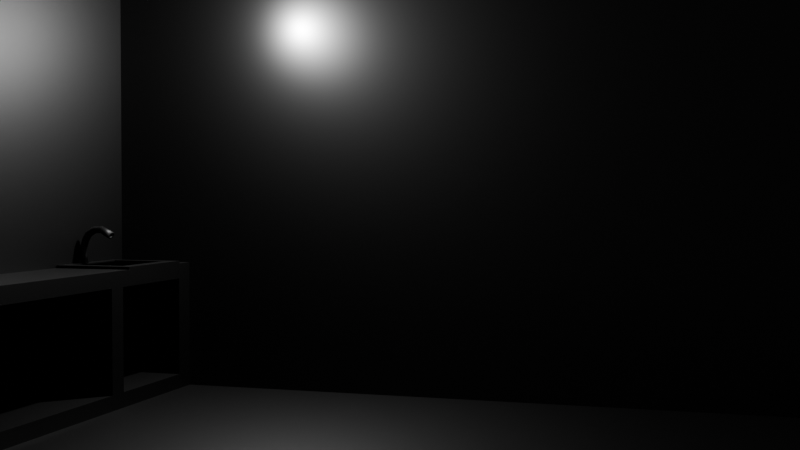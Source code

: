 # Source: ROOM.blend  (saved by Blender 4.1.24; exported with 4.5.12 LTS)
import bpy
from mathutils import Matrix  # noqa: F401  (used for matrix-valued properties, if any)

bpy.ops.wm.read_factory_settings(use_empty=True)
scene = bpy.context.scene
scene.name = 'Scene'

# ---- collections
col_collection = bpy.data.collections.new('Collection'); scene.collection.children.link(col_collection)

# ---- materials (node trees are filled in below, after node groups)
mat_green = bpy.data.materials.new('green')
mat_green.use_transparent_shadow = False
mat_metals = bpy.data.materials.new('metals')
mat_metals.use_transparent_shadow = False
mat_floor = bpy.data.materials.new('floor')
mat_floor.use_transparent_shadow = False
mat_nometal = bpy.data.materials.new('nometal')
mat_nometal.use_transparent_shadow = False
mat_lineart = bpy.data.materials.new('lineart')
mat_lineart.use_backface_culling = True
mat_lineart.use_transparent_shadow = False

# ---- material node trees
mat_green.use_nodes = True; mat_green.node_tree.nodes.clear()
_N = mat_green.node_tree.nodes; _L = mat_green.node_tree.links
n0 = _N.new('ShaderNodeBsdfPrincipled'); n0.name = 'Principled BSDF'; n0.location = (-530, 126)
n0.inputs[0].default_value = (0.4979, 1.0, 0.477, 1.0)
n1 = _N.new('ShaderNodeOutputMaterial'); n1.name = 'Material Output'; n1.location = (770, 242)
n1.width = 146
n1.target = 'EEVEE'
n2 = _N.new('ShaderNodeShaderToRGB'); n2.name = 'Shader to RGB'; n2.location = (-174, 163)
n3 = _N.new('ShaderNodeSeparateColor'); n3.name = 'Separate Color'; n3.location = (18, 204)
n4 = _N.new('ShaderNodeCombineColor'); n4.name = 'Combine Color'; n4.location = (578, 232)
n5 = _N.new('ShaderNodeValToRGB'); n5.name = 'Color Ramp'; n5.location = (281, 119)
n5.color_ramp.interpolation = 'CONSTANT'
while len(n5.color_ramp.elements) > 1: n5.color_ramp.elements.remove(n5.color_ramp.elements[-1])
n5.color_ramp.elements[0].position = 0.03636; n5.color_ramp.elements[0].color = (0.1177, 0.1177, 0.1177, 1.0)
_e = n5.color_ramp.elements.new(0.1636); _e.color = (0.3476, 0.3476, 0.3476, 1.0)
_e = n5.color_ramp.elements.new(0.5591); _e.color = (0.6085, 0.6085, 0.6085, 1.0)
_e = n5.color_ramp.elements.new(0.9045); _e.color = (1.0, 1.0, 1.0, 1.0)
_L.new(n0.outputs[0], n2.inputs[0])
_L.new(n2.outputs[0], n3.inputs[0])
_L.new(n3.outputs[0], n4.inputs[0])
_L.new(n4.outputs[0], n1.inputs[0])
_L.new(n3.outputs[1], n4.inputs[1])
_L.new(n3.outputs[2], n5.inputs[0])
_L.new(n5.outputs[0], n4.inputs[2])
n1.is_active_output = True
mat_metals.use_nodes = True; mat_metals.node_tree.nodes.clear()
_N = mat_metals.node_tree.nodes; _L = mat_metals.node_tree.links
n0 = _N.new('ShaderNodeBsdfPrincipled'); n0.name = 'Principled BSDF'; n0.location = (-530, 126)
n0.inputs[0].default_value = (0.2059, 0.2059, 0.2059, 1.0)
n1 = _N.new('ShaderNodeOutputMaterial'); n1.name = 'Material Output'; n1.location = (770, 242)
n1.width = 146
n1.target = 'EEVEE'
n2 = _N.new('ShaderNodeShaderToRGB'); n2.name = 'Shader to RGB'; n2.location = (-174, 163)
n3 = _N.new('ShaderNodeSeparateColor'); n3.name = 'Separate Color'; n3.location = (18, 204)
n4 = _N.new('ShaderNodeCombineColor'); n4.name = 'Combine Color'; n4.location = (578, 232)
n5 = _N.new('ShaderNodeValToRGB'); n5.name = 'Color Ramp'; n5.location = (281, 119)
n5.color_ramp.interpolation = 'CONSTANT'
while len(n5.color_ramp.elements) > 1: n5.color_ramp.elements.remove(n5.color_ramp.elements[-1])
n5.color_ramp.elements[0].position = 0.03636; n5.color_ramp.elements[0].color = (0.1177, 0.1177, 0.1177, 1.0)
_e = n5.color_ramp.elements.new(0.1636); _e.color = (0.3476, 0.3476, 0.3476, 1.0)
_e = n5.color_ramp.elements.new(0.5591); _e.color = (0.6085, 0.6085, 0.6085, 1.0)
_e = n5.color_ramp.elements.new(0.9045); _e.color = (1.0, 1.0, 1.0, 1.0)
_L.new(n0.outputs[0], n2.inputs[0])
_L.new(n2.outputs[0], n3.inputs[0])
_L.new(n3.outputs[0], n4.inputs[0])
_L.new(n4.outputs[0], n1.inputs[0])
_L.new(n3.outputs[1], n4.inputs[1])
_L.new(n3.outputs[2], n5.inputs[0])
_L.new(n5.outputs[0], n4.inputs[2])
n1.is_active_output = True
mat_floor.use_nodes = True; mat_floor.node_tree.nodes.clear()
_N = mat_floor.node_tree.nodes; _L = mat_floor.node_tree.links
n0 = _N.new('ShaderNodeBsdfPrincipled'); n0.name = 'Principled BSDF'; n0.location = (-530, 126)
n0.inputs[0].default_value = (1.0, 1.0, 1.0, 1.0)
n1 = _N.new('ShaderNodeOutputMaterial'); n1.name = 'Material Output'; n1.location = (770, 242)
n1.width = 146
n1.target = 'EEVEE'
n2 = _N.new('ShaderNodeShaderToRGB'); n2.name = 'Shader to RGB'; n2.location = (-174, 163)
n3 = _N.new('ShaderNodeSeparateColor'); n3.name = 'Separate Color'; n3.location = (18, 204)
n4 = _N.new('ShaderNodeCombineColor'); n4.name = 'Combine Color'; n4.location = (578, 232)
n5 = _N.new('ShaderNodeValToRGB'); n5.name = 'Color Ramp'; n5.location = (281, 119)
n5.color_ramp.interpolation = 'CONSTANT'
while len(n5.color_ramp.elements) > 1: n5.color_ramp.elements.remove(n5.color_ramp.elements[-1])
n5.color_ramp.elements[0].position = 0.03636; n5.color_ramp.elements[0].color = (0.1177, 0.1177, 0.1177, 1.0)
_e = n5.color_ramp.elements.new(0.1636); _e.color = (0.3476, 0.3476, 0.3476, 1.0)
_e = n5.color_ramp.elements.new(0.5591); _e.color = (0.6085, 0.6085, 0.6085, 1.0)
_e = n5.color_ramp.elements.new(0.9045); _e.color = (1.0, 1.0, 1.0, 1.0)
_L.new(n0.outputs[0], n2.inputs[0])
_L.new(n2.outputs[0], n3.inputs[0])
_L.new(n3.outputs[0], n4.inputs[0])
_L.new(n4.outputs[0], n1.inputs[0])
_L.new(n3.outputs[1], n4.inputs[1])
_L.new(n3.outputs[2], n5.inputs[0])
_L.new(n5.outputs[0], n4.inputs[2])
n1.is_active_output = True
mat_nometal.use_nodes = True; mat_nometal.node_tree.nodes.clear()
_N = mat_nometal.node_tree.nodes; _L = mat_nometal.node_tree.links
n0 = _N.new('ShaderNodeBsdfPrincipled'); n0.name = 'Principled BSDF'; n0.location = (-530, 126)
n0.inputs[0].default_value = (0.2059, 0.2059, 0.2059, 1.0)
n1 = _N.new('ShaderNodeOutputMaterial'); n1.name = 'Material Output'; n1.location = (770, 242)
n1.width = 146
n1.target = 'EEVEE'
n2 = _N.new('ShaderNodeShaderToRGB'); n2.name = 'Shader to RGB'; n2.location = (-174, 163)
n3 = _N.new('ShaderNodeSeparateColor'); n3.name = 'Separate Color'; n3.location = (18, 204)
n4 = _N.new('ShaderNodeCombineColor'); n4.name = 'Combine Color'; n4.location = (578, 232)
n5 = _N.new('ShaderNodeValToRGB'); n5.name = 'Color Ramp'; n5.location = (281, 119)
n5.color_ramp.interpolation = 'CONSTANT'
while len(n5.color_ramp.elements) > 1: n5.color_ramp.elements.remove(n5.color_ramp.elements[-1])
n5.color_ramp.elements[0].position = 0.03636; n5.color_ramp.elements[0].color = (0.1177, 0.1177, 0.1177, 1.0)
_e = n5.color_ramp.elements.new(0.1636); _e.color = (0.3476, 0.3476, 0.3476, 1.0)
_e = n5.color_ramp.elements.new(0.5591); _e.color = (0.6085, 0.6085, 0.6085, 1.0)
_e = n5.color_ramp.elements.new(0.9045); _e.color = (1.0, 1.0, 1.0, 1.0)
_L.new(n0.outputs[0], n2.inputs[0])
_L.new(n2.outputs[0], n3.inputs[0])
_L.new(n3.outputs[0], n4.inputs[0])
_L.new(n4.outputs[0], n1.inputs[0])
_L.new(n3.outputs[1], n4.inputs[1])
_L.new(n3.outputs[2], n5.inputs[0])
_L.new(n5.outputs[0], n4.inputs[2])
n1.is_active_output = True
mat_lineart.use_nodes = True; mat_lineart.node_tree.nodes.clear()
_N = mat_lineart.node_tree.nodes; _L = mat_lineart.node_tree.links
n0 = _N.new('ShaderNodeBsdfPrincipled'); n0.name = 'Principled BSDF'; n0.location = (10, 300)
n0.inputs[0].default_value = (0.0, 0.0, 0.0, 1.0)
n1 = _N.new('ShaderNodeOutputMaterial'); n1.name = 'Material Output'; n1.location = (300, 300)
_L.new(n0.outputs[0], n1.inputs[0])
n1.is_active_output = True

# ---- world
world_world = bpy.data.worlds.new('World'); scene.world = world_world
world_world.use_nodes = True; world_world.node_tree.nodes.clear()
_N = world_world.node_tree.nodes; _L = world_world.node_tree.links
n0 = _N.new('ShaderNodeOutputWorld'); n0.name = 'World Output'; n0.location = (300, 300)
n1 = _N.new('ShaderNodeBackground'); n1.name = 'Background'; n1.location = (10, 300)
n1.inputs[0].default_value = (0.05088, 0.05088, 0.05088, 1.0)
_L.new(n1.outputs[0], n0.inputs[0])
n0.is_active_output = True
world_world.color = (0.05088, 0.05088, 0.05088)
world_world.use_sun_shadow = False
world_world.sun_shadow_jitter_overblur = 0.0

# ---- cameras
cam_camera = bpy.data.cameras.new('Camera')
cam_camera.clip_end = 100.0
cam_camera.ortho_scale = 7.314

# ---- lights
light_light = bpy.data.lights.new('Light', 'POINT')
light_light.transmission_factor = 0.0
light_light.energy = 1000.0
light_light.shadow_soft_size = 0.1
light_light.shadow_maximum_resolution = 0.006
light_light.use_absolute_resolution = True

# ---- meshes
me_cube = bpy.data.meshes.new('Cube')
me_cube.from_pydata([(4.358, 4.175, 4.358), (-4.346, 2.903, -2.534), (4.358, -7.521, 4.358), (4.358, -7.521, -4.344), (-4.346, 4.175, 4.358), (-4.346, 4.175, -2.285), (-4.346, -7.521, -4.344), (-4.346, 2.903, -4.112), (4.358, 2.903, 4.358), (3.994, 2.903, -4.112), (4.358, 4.175, -2.285), (4.358, -7.521, -2.285), (3.994, 2.903, -2.534), (4.358, 2.903, -2.285), (-4.346, 2.903, -2.285), (4.358, 2.903, -4.344), (-4.346, 2.903, -4.344), (-4.346, 4.175, -4.112), (-4.346, 4.175, -2.534), (3.994, 4.175, -2.534), (3.994, 4.175, -4.112), (2.25, 4.175, -2.285), (2.25, -7.521, -4.344), (2.25, 4.175, 4.358), (2.25, 2.903, -2.285), (2.25, 2.903, -4.344), (2.25, 2.903, -2.534), (2.25, 2.903, -4.112), (2.25, 4.175, -2.534), (2.25, 4.175, -4.112), (1.935, 2.903, -2.285), (1.935, 2.903, -4.344), (1.935, 2.903, -2.534), (1.935, 2.903, -4.112), (1.935, 4.175, -2.534), (1.935, 4.175, -4.112), (1.935, 4.175, -2.285), (1.935, -7.521, -4.344), (1.935, 4.175, 4.358), (-4.346, 4.175, -4.344), (4.358, 2.903, -2.532), (4.358, 2.903, -4.148), (4.358, -7.521, -2.494), (4.358, -7.521, -4.049), (3.844, 4.003, -2.285), (4.016, 4.175, 4.358), (3.844, 3.117, -2.285), (4.026, -7.521, -4.344), (4.026, 2.903, -4.344), (2.602, 3.117, -2.285), (2.436, 2.903, -4.344), (2.417, 2.903, -2.534), (2.417, 2.903, -4.112), (2.417, 4.175, -2.534), (2.417, 4.175, -4.112), (2.602, 4.003, -2.285), (2.43, 4.175, 4.358), (2.436, -7.521, -4.344), (2.43, 4.175, -2.285), (4.016, 4.175, -2.285), (4.016, 2.903, -2.285), (2.43, 2.903, -2.285), (2.43, 4.161, -2.242), (4.016, 4.161, -2.242), (4.016, 2.903, -2.242), (2.43, 2.903, -2.242), (2.602, 4.003, -2.242), (3.844, 4.003, -2.242), (3.844, 3.117, -2.242), (2.602, 3.117, -2.242), (3.05, 3.636, -2.955), (2.602, 4.003, -2.87), (3.844, 4.003, -2.87), (3.397, 3.636, -2.955), (3.844, 3.117, -2.87), (3.397, 3.484, -2.955), (2.602, 3.117, -2.87), (3.05, 3.484, -2.955), (2.602, 4.003, -2.548), (3.844, 4.003, -2.548), (2.602, 3.117, -2.548), (3.844, 3.117, -2.548), (3.76, 3.919, -2.955), (2.686, 3.919, -2.955), (3.76, 3.201, -2.955), (2.686, 3.201, -2.955), (3.297, 3.536, -3.038), (3.15, 3.536, -3.038), (3.297, 3.584, -3.038), (3.15, 3.584, -3.038), (3.397, 3.636, -3.038), (3.05, 3.636, -3.038), (3.397, 3.484, -3.038), (3.05, 3.484, -3.038), (3.297, 3.536, -4.192), (3.15, 3.536, -4.192), (3.297, 3.584, -4.192), (3.15, 3.584, -4.192)], [], [(36, 5, 14, 30), (48, 47, 3, 15), (13, 11, 2, 8), (59, 10, 0, 45), (10, 13, 8, 0), (15, 3, 43, 41), (33, 35, 17, 7), (32, 30, 14, 1), (42, 11, 13, 40), (53, 54, 20, 19), (55, 44, 79, 78), (12, 19, 20, 9), (7, 17, 18, 1), (33, 31, 25, 27), (52, 50, 48, 9), (52, 54, 29, 27), (36, 21, 23, 38), (31, 37, 22, 25), (58, 21, 24, 61), (16, 6, 37, 31), (5, 36, 38, 4), (7, 16, 31, 33), (18, 17, 35, 34), (1, 18, 34, 32), (26, 24, 30, 32), (33, 32, 34, 35), (21, 36, 30, 24), (32, 33, 27, 26), (26, 27, 29, 28), (18, 1, 14, 5), (7, 17, 39, 16), (43, 42, 40, 41), (41, 40, 12, 9), (40, 13, 60, 12), (10, 59, 60, 13), (58, 59, 45, 56), (50, 57, 47, 48), (61, 24, 26, 51), (60, 61, 51, 12), (48, 15, 41, 9), (25, 22, 57, 50), (21, 58, 56, 23), (9, 20, 54, 52), (27, 25, 50, 52), (26, 28, 53, 51), (28, 29, 54, 53), (60, 64, 65, 61), (59, 63, 64, 60), (44, 67, 66, 55), (49, 69, 68, 46), (67, 63, 62, 66), (68, 64, 63, 67), (69, 65, 64, 68), (66, 62, 65, 69), (55, 66, 69, 49), (46, 68, 67, 44), (58, 62, 63, 59), (61, 65, 62, 58), (80, 78, 71, 76), (77, 70, 91, 93), (79, 81, 74, 72), (81, 80, 76, 74), (71, 72, 82, 83), (84, 82, 72, 74), (74, 76, 85, 84), (76, 71, 83, 85), (78, 79, 72, 71), (46, 49, 80, 81), (44, 46, 81, 79), (49, 55, 78, 80), (53, 78, 80, 51), (51, 80, 81, 12), (12, 81, 79, 19), (19, 79, 78, 53), (73, 70, 83, 82), (75, 73, 82, 84), (77, 75, 84, 85), (70, 77, 85, 83), (88, 96, 97, 89), (73, 75, 92, 90), (75, 77, 93, 92), (70, 73, 90, 91), (91, 89, 87, 93), (93, 87, 86, 92), (90, 88, 89, 91), (94, 96, 97, 95), (87, 95, 94, 86), (89, 97, 95, 87), (86, 94, 96, 88), (92, 86, 88, 90)])
me_cube.polygons.foreach_set('material_index', [3, 2, 0, 0, 0, 0, 3, 3, 0, 3, 1, 3, 3, 0, 0, 3, 0, 2, 3, 2, 0, 0, 3, 3, 3, 3, 3, 0, 3, 3, 3, 0, 0, 3, 3, 0, 2, 3, 3, 0, 2, 0, 3, 0, 3, 3, 3, 3, 3, 3, 3, 3, 3, 3, 3, 3, 3, 3, 1, 1, 1, 1, 1, 1, 1, 1, 1, 1, 1, 1, 1, 1, 1, 1, 1, 1, 1, 1, 3, 1, 1, 1, 3, 3, 3, 3, 3, 3, 3, 3])
_uv = me_cube.uv_layers.new(name='UVMap')
_uv.uv.foreach_set('vector', [0.4345, 0.5, 0.4345, 0.5, 0.4345, 0.5405, 0.4345, 0.5405, 0.3657, 0.5405, 0.3657, 0.75, 0.375, 0.75, 0.375, 0.5405, 0.4345, 0.5405, 0.4345, 0.75, 0.625, 0.75, 0.625, 0.5405, 0.4345, 0.4904, 0.4345, 0.5, 0.625, 0.5, 0.625, 0.4904, 0.4345, 0.5, 0.4345, 0.5405, 0.625, 0.5405, 0.625, 0.5, 0.375, 0.5405, 0.375, 0.75, 0.3835, 0.75, 0.3807, 0.5405, 0.0, 0.0, 0.0, 0.0, 0.0, 0.0, 0.0, 0.0, 0.0, 0.0, 0.0, 0.0, 0.0, 0.0, 0.0, 0.0, 0.4284, 0.75, 0.4345, 0.75, 0.4345, 0.5405, 0.4273, 0.5405, 0.0, 0.0, 0.0, 0.0, 0.0, 0.0, 0.0, 0.0, 0.4345, 0.5057, 0.4345, 0.5057, 0.4345, 0.5057, 0.4345, 0.5057, 0.0, 0.0, 0.0, 0.0, 0.0, 0.0, 0.0, 0.0, 0.0, 0.0, 0.0, 0.0, 0.0, 0.0, 0.0, 0.0, 0.0, 0.0, 0.0, 0.0, 0.0, 0.0, 0.0, 0.0, 0.0, 0.0, 0.0, 0.0, 0.0, 0.0, 0.0, 0.0, 0.0, 0.0, 0.0, 0.0, 0.0, 0.0, 0.0, 0.0, 0.4345, 0.3654, 0.4345, 0.3746, 0.625, 0.3746, 0.625, 0.3654, 0.2404, 0.5405, 0.2404, 0.75, 0.2496, 0.75, 0.2496, 0.5405, 0.4345, 0.5, 0.4345, 0.5, 0.4345, 0.5405, 0.4345, 0.5405, 0.125, 0.5405, 0.125, 0.75, 0.2404, 0.75, 0.2404, 0.5405, 0.4345, 0.25, 0.4345, 0.3654, 0.625, 0.3654, 0.625, 0.25, 0.0, 0.0, 0.0, 0.0, 0.0, 0.0, 0.0, 0.0, 0.0, 0.0, 0.0, 0.0, 0.0, 0.0, 0.0, 0.0, 0.0, 0.0, 0.0, 0.0, 0.0, 0.0, 0.0, 0.0, 0.0, 0.0, 0.0, 0.0, 0.0, 0.0, 0.0, 0.0, 0.0, 0.0, 0.0, 0.0, 0.0, 0.0, 0.0, 0.0, 0.4345, 0.5, 0.4345, 0.5, 0.4345, 0.5405, 0.4345, 0.5405, 0.0, 0.0, 0.0, 0.0, 0.0, 0.0, 0.0, 0.0, 0.0, 0.0, 0.0, 0.0, 0.0, 0.0, 0.0, 0.0, 0.0, 0.0, 0.0, 0.0, 0.0, 0.0, 0.0, 0.0, 0.0, 0.0, 0.0, 0.0, 0.0, 0.0, 0.0, 0.0, 0.3835, 0.75, 0.4284, 0.75, 0.4273, 0.5405, 0.3807, 0.5405, 0.0, 0.0, 0.0, 0.0, 0.0, 0.0, 0.0, 0.0, 0.0, 0.0, 0.0, 0.0, 0.0, 0.0, 0.0, 0.0, 0.4345, 0.5, 0.4345, 0.5, 0.4345, 0.5405, 0.4345, 0.5405, 0.4345, 0.4456, 0.4345, 0.4904, 0.625, 0.4904, 0.625, 0.4456, 0.3208, 0.5405, 0.3208, 0.75, 0.3657, 0.75, 0.3657, 0.5405, 0.0, 0.0, 0.0, 0.0, 0.0, 0.0, 0.0, 0.0, 0.0, 0.0, 0.0, 0.0, 0.0, 0.0, 0.0, 0.0, 0.0, 0.0, 0.0, 0.0, 0.0, 0.0, 0.0, 0.0, 0.2496, 0.5405, 0.2496, 0.75, 0.3208, 0.75, 0.3208, 0.5405, 0.4345, 0.3746, 0.4345, 0.4456, 0.625, 0.4456, 0.625, 0.3746, 0.0, 0.0, 0.0, 0.0, 0.0, 0.0, 0.0, 0.0, 0.0, 0.0, 0.0, 0.0, 0.0, 0.0, 0.0, 0.0, 0.0, 0.0, 0.0, 0.0, 0.0, 0.0, 0.0, 0.0, 0.0, 0.0, 0.0, 0.0, 0.0, 0.0, 0.0, 0.0, 0.0, 0.0, 0.0, 0.0, 0.0, 0.0, 0.0, 0.0, 0.4345, 0.5, 0.4345, 0.5, 0.4345, 0.5405, 0.4345, 0.5405, 0.4345, 0.5057, 0.4345, 0.5057, 0.4345, 0.5057, 0.4345, 0.5057, 0.4345, 0.5349, 0.4345, 0.5349, 0.4345, 0.5349, 0.4345, 0.5349, 0.4345, 0.5057, 0.4345, 0.5, 0.4345, 0.5, 0.4345, 0.5057, 0.4345, 0.5349, 0.4345, 0.5405, 0.4345, 0.5, 0.4345, 0.5057, 0.4345, 0.5349, 0.4345, 0.5405, 0.4345, 0.5405, 0.4345, 0.5349, 0.4345, 0.5057, 0.4345, 0.5, 0.4345, 0.5405, 0.4345, 0.5349, 0.4345, 0.5057, 0.4345, 0.5057, 0.4345, 0.5349, 0.4345, 0.5349, 0.4345, 0.5349, 0.4345, 0.5349, 0.4345, 0.5057, 0.4345, 0.5057, 0.4345, 0.4456, 0.4345, 0.4456, 0.4345, 0.4904, 0.4345, 0.4904, 0.4345, 0.5405, 0.4345, 0.5405, 0.4345, 0.5, 0.4345, 0.5, 0.4345, 0.5349, 0.4345, 0.5057, 0.4345, 0.5057, 0.4345, 0.5349, 0.4345, 0.5248, 0.4345, 0.5157, 0.4345, 0.5157, 0.4345, 0.5248, 0.4345, 0.5057, 0.4345, 0.5349, 0.4345, 0.5349, 0.4345, 0.5057, 0.4345, 0.5349, 0.4345, 0.5349, 0.4345, 0.5349, 0.4345, 0.5349, 0.4345, 0.5057, 0.4345, 0.5057, 0.4345, 0.5084, 0.4345, 0.5084, 0.4345, 0.5321, 0.4345, 0.5084, 0.4345, 0.5057, 0.4345, 0.5349, 0.4345, 0.5349, 0.4345, 0.5349, 0.4345, 0.5321, 0.4345, 0.5321, 0.4345, 0.5349, 0.4345, 0.5057, 0.4345, 0.5084, 0.4345, 0.5321, 0.4345, 0.5057, 0.4345, 0.5057, 0.4345, 0.5057, 0.4345, 0.5057, 0.4345, 0.5349, 0.4345, 0.5349, 0.4345, 0.5349, 0.4345, 0.5349, 0.4345, 0.5057, 0.4345, 0.5349, 0.4345, 0.5349, 0.4345, 0.5057, 0.4345, 0.5349, 0.4345, 0.5057, 0.4345, 0.5057, 0.4345, 0.5349, 0.0, 0.0, 0.4345, 0.5057, 0.4345, 0.5349, 0.0, 0.0, 0.0, 0.0, 0.4345, 0.5349, 0.4345, 0.5349, 0.0, 0.0, 0.0, 0.0, 0.4345, 0.5349, 0.4345, 0.5057, 0.0, 0.0, 0.0, 0.0, 0.4345, 0.5057, 0.4345, 0.5057, 0.0, 0.0, 0.4345, 0.5157, 0.4345, 0.5157, 0.4345, 0.5084, 0.4345, 0.5084, 0.4345, 0.5248, 0.4345, 0.5157, 0.4345, 0.5084, 0.4345, 0.5321, 0.4345, 0.5248, 0.4345, 0.5248, 0.4345, 0.5321, 0.4345, 0.5321, 0.4345, 0.5157, 0.4345, 0.5248, 0.4345, 0.5321, 0.4345, 0.5084, 0.4345, 0.5188, 0.4345, 0.5188, 0.4345, 0.5188, 0.4345, 0.5188, 0.4345, 0.5157, 0.4345, 0.5248, 0.4345, 0.5248, 0.4345, 0.5157, 0.4345, 0.5248, 0.4345, 0.5248, 0.4345, 0.5248, 0.4345, 0.5248, 0.4345, 0.5157, 0.4345, 0.5157, 0.4345, 0.5157, 0.4345, 0.5157, 0.4345, 0.5157, 0.4345, 0.5188, 0.4345, 0.5217, 0.4345, 0.5248, 0.4345, 0.5248, 0.4345, 0.5217, 0.4345, 0.5217, 0.4345, 0.5248, 0.4345, 0.5157, 0.4345, 0.5188, 0.4345, 0.5188, 0.4345, 0.5157, 0.4345, 0.5217, 0.4345, 0.5188, 0.4345, 0.5188, 0.4345, 0.5217, 0.4345, 0.5217, 0.4345, 0.5217, 0.4345, 0.5217, 0.4345, 0.5217, 0.4345, 0.5188, 0.4345, 0.5188, 0.4345, 0.5217, 0.4345, 0.5217, 0.4345, 0.5217, 0.4345, 0.5217, 0.4345, 0.5188, 0.4345, 0.5188, 0.4345, 0.5248, 0.4345, 0.5217, 0.4345, 0.5188, 0.4345, 0.5157])
me_cube.materials.append(mat_green)
me_cube.materials.append(mat_metals)
me_cube.materials.append(mat_floor)
me_cube.materials.append(mat_nometal)
me_cube.materials.append(mat_lineart)
me_cube.use_mirror_vertex_groups = False
me_cube.update()
me_cylinder = bpy.data.meshes.new('Cylinder')
me_cylinder.from_pydata([(0.0, 1.298, -1.032), (0.0, 1.475, 0.964), (0.1951, 1.279, -1.032), (0.1951, 1.454, 0.9635), (0.3827, 1.223, -1.033), (0.3827, 1.399, 0.9627), (0.5556, 1.133, -1.033), (0.5556, 1.311, 0.9615), (0.7071, 1.013, -1.034), (0.7071, 1.193, 0.96), (0.8315, 0.8669, -1.036), (0.8315, 1.051, 0.9581), (0.9239, 0.7008, -1.037), (0.9239, 0.8903, 0.9559), (0.9808, 0.5212, -1.039), (0.9808, 0.717, 0.9535), (1.0, 0.3351, -1.04), (1.0, 0.5381, 0.9509), (0.9808, 0.1496, -1.042), (0.9808, 0.3607, 0.9482), (0.9239, -0.02806, -1.044), (0.9239, 0.1916, 0.9454), (0.8315, -0.1911, -1.046), (0.8315, 0.03732, 0.9428), (0.7071, -0.3333, -1.048), (0.7071, -0.09635, 0.9405), (0.5556, -0.4494, -1.049), (0.5556, -0.2046, 0.9386), (0.3827, -0.5351, -1.05), (0.3827, -0.2835, 0.9372), (0.1951, -0.5872, -1.051), (0.1951, -0.3304, 0.9365), (0.0, -0.6038, -1.051), (0.0, -0.3438, 0.9364), (-0.1951, -0.5844, -1.051), (-0.1951, -0.3234, 0.9371), (-0.3827, -0.5297, -1.05), (-0.3827, -0.2698, 0.9384), (-0.5556, -0.4418, -1.049), (-0.5556, -0.185, 0.9403), (-0.7071, -0.3237, -1.047), (-0.7071, -0.07199, 0.9426), (-0.8315, -0.18, -1.045), (-0.8315, 0.06521, 0.9453), (-0.9239, -0.01605, -1.044), (-0.9239, 0.2217, 0.9481), (-0.9808, 0.162, -1.042), (-0.9808, 0.3916, 0.9509), (-1.0, 0.3475, -1.04), (-1.0, 0.5686, 0.9537), (-0.9808, 0.5331, -1.038), (-0.9808, 0.746, 0.9562), (-0.9239, 0.7118, -1.036), (-0.9239, 0.9168, 0.9584), (-0.8315, 0.8766, -1.035), (-0.8315, 1.074, 0.9603), (-0.7071, 1.021, -1.034), (-0.7071, 1.213, 0.9618), (-0.5556, 1.139, -1.033), (-0.5556, 1.326, 0.9629), (-0.3827, 1.227, -1.032), (-0.3827, 1.409, 0.9637), (-0.1951, 1.281, -1.032), (-0.1951, 1.459, 0.964), (-3.815e-06, 1.32, 3.32), (0.1951, 1.296, 3.315), (0.3827, 1.239, 3.3), (0.5556, 1.151, 3.277), (0.7071, 1.036, 3.245), (0.8315, 0.8991, 3.208), (0.9239, 0.745, 3.165), (0.9808, 0.5801, 3.118), (1.0, 0.4112, 3.069), (0.9808, 0.2449, 3.021), (0.9239, 0.08782, 2.974), (0.8315, -0.05407, 2.931), (0.7071, -0.1755, 2.893), (0.5556, -0.2721, 2.862), (0.3827, -0.3405, 2.84), (0.1951, -0.3786, 2.826), (-3.815e-06, -0.3853, 2.822), (-0.1951, -0.3605, 2.828), (-0.3827, -0.3053, 2.844), (-0.5556, -0.2215, 2.868), (-0.7071, -0.1121, 2.9), (-0.8315, 0.01901, 2.939), (-0.9239, 0.1673, 2.983), (-0.9808, 0.3275, 3.03), (-1.0, 0.4935, 3.079), (-0.9808, 0.659, 3.127), (-0.9239, 0.8178, 3.173), (-0.8315, 0.9635, 3.215), (-0.7071, 1.09, 3.252), (-0.5556, 1.193, 3.281), (-0.3827, 1.267, 3.303), (-0.1951, 1.31, 3.316), (-7.629e-06, 0.8009, 5.456), (0.1951, 0.77, 5.445), (0.3827, 0.7104, 5.416), (0.5556, 0.6245, 5.371), (0.7071, 0.5157, 5.312), (0.8315, 0.3885, 5.239), (0.9239, 0.248, 5.157), (0.9808, 0.1001, 5.067), (1.0, -0.04921, 4.975), (0.9808, -0.1939, 4.882), (0.9239, -0.3281, 4.793), (0.8315, -0.4467, 4.711), (0.7071, -0.5453, 4.64), (0.5556, -0.6205, 4.582), (0.3827, -0.6697, 4.54), (0.1951, -0.6918, 4.515), (-7.629e-06, -0.6862, 4.508), (-0.1951, -0.6536, 4.52), (-0.3827, -0.5953, 4.549), (-0.5556, -0.5134, 4.596), (-0.7071, -0.4109, 4.657), (-0.8315, -0.291, 4.731), (-0.9239, -0.158, 4.814), (-0.9808, -0.01644, 4.904), (-1.0, 0.1285, 4.996), (-0.9808, 0.2715, 5.088), (-0.9239, 0.407, 5.175), (-0.8315, 0.5295, 5.255), (-0.7071, 0.6343, 5.325), (-0.5556, 0.7168, 5.382), (-0.3827, 0.7735, 5.423), (-0.1951, 0.802, 5.448), (-1.144e-05, -0.2544, 7.188), (0.1951, -0.2898, 7.172), (0.3827, -0.3474, 7.131), (0.5556, -0.4248, 7.066), (0.7071, -0.519, 6.98), (0.8315, -0.6261, 6.876), (0.9239, -0.7415, 6.758), (0.9808, -0.8604, 6.63), (1.0, -0.9778, 6.497), (0.9808, -1.089, 6.365), (0.9239, -1.189, 6.238), (0.8315, -1.273, 6.122), (0.7071, -1.34, 6.02), (0.5556, -1.387, 5.938), (0.3827, -1.413, 5.878), (0.1951, -1.416, 5.843), (-1.144e-05, -1.398, 5.834), (-0.1951, -1.36, 5.851), (-0.3827, -1.303, 5.894), (-0.5556, -1.23, 5.96), (-0.7071, -1.142, 6.048), (-0.8315, -1.044, 6.153), (-0.9239, -0.9376, 6.272), (-0.9808, -0.8268, 6.4), (-1.0, -0.7153, 6.532), (-0.9808, -0.6072, 6.663), (-0.9239, -0.5066, 6.788), (-0.8315, -0.4176, 6.903), (-0.7071, -0.3437, 7.002), (-0.5556, -0.2883, 7.083), (-0.3827, -0.254, 7.143), (-0.1951, -0.2424, 7.178), (-1.526e-05, -2.462, 8.516), (0.1951, -2.487, 8.498), (0.3827, -2.523, 8.448), (0.5556, -2.569, 8.366), (0.7071, -2.622, 8.257), (0.8315, -2.68, 8.124), (0.9239, -2.74, 7.972), (0.9808, -2.799, 7.807), (1.0, -2.854, 7.636), (0.9808, -2.904, 7.464), (0.9239, -2.945, 7.299), (0.8315, -2.976, 7.148), (0.7071, -2.997, 7.015), (0.5556, -3.007, 6.907), (0.3827, -3.007, 6.827), (0.1951, -2.997, 6.778), (-1.526e-05, -2.979, 6.763), (-0.1951, -2.953, 6.782), (-0.3827, -2.92, 6.833), (-0.5556, -2.882, 6.916), (-0.7071, -2.839, 7.026), (-0.8315, -2.793, 7.16), (-0.9239, -2.744, 7.312), (-0.9808, -2.693, 7.477), (-1.0, -2.643, 7.648), (-0.9808, -2.595, 7.818), (-0.9239, -2.55, 7.982), (-0.8315, -2.511, 8.132), (-0.7071, -2.48, 8.264), (-0.5556, -2.458, 8.371), (-0.3827, -2.448, 8.451), (-0.1951, -2.449, 8.5), (-1.907e-05, -4.796, 8.661), (0.1951, -4.801, 8.655), (0.3827, -4.805, 8.612), (0.5556, -4.807, 8.535), (0.7071, -4.806, 8.425), (0.8315, -4.801, 8.287), (0.9239, -4.793, 8.127), (0.9808, -4.781, 7.95), (1.0, -4.764, 7.764), (0.9808, -4.744, 7.577), (0.9239, -4.721, 7.395), (0.8315, -4.696, 7.225), (0.7071, -4.67, 7.076), (0.5556, -4.646, 6.951), (0.3827, -4.625, 6.857), (0.1951, -4.608, 6.795), (-1.907e-05, -4.597, 6.77), (-0.1951, -4.592, 6.78), (-0.3827, -4.594, 6.826), (-0.5556, -4.601, 6.906), (-0.7071, -4.614, 7.016), (-0.8315, -4.631, 7.152), (-0.9239, -4.651, 7.309), (-0.9808, -4.672, 7.482), (-1.0, -4.692, 7.663), (-0.9808, -4.712, 7.846), (-0.9239, -4.73, 8.024), (-0.8315, -4.746, 8.191), (-0.7071, -4.76, 8.341), (-0.5556, -4.771, 8.467), (-0.3827, -4.781, 8.565), (-0.1951, -4.789, 8.63), (-2.289e-05, -6.203, 7.958), (0.1951, -6.213, 7.967), (0.3827, -6.214, 7.939), (0.5555, -6.203, 7.876), (0.7071, -6.182, 7.78), (0.8314, -6.149, 7.653), (0.9239, -6.108, 7.502), (0.9808, -6.058, 7.332), (1.0, -6.002, 7.152), (0.9808, -5.943, 6.968), (0.9239, -5.882, 6.787), (0.8314, -5.823, 6.618), (0.7071, -5.769, 6.467), (0.5555, -5.721, 6.339), (0.3827, -5.683, 6.239), (0.1951, -5.655, 6.171), (-2.289e-05, -5.639, 6.138), (-0.1951, -5.634, 6.139), (-0.3827, -5.641, 6.175), (-0.5556, -5.659, 6.243), (-0.7071, -5.687, 6.342), (-0.8315, -5.723, 6.466), (-0.9239, -5.766, 6.612), (-0.9808, -5.814, 6.773), (-1.0, -5.866, 6.943), (-0.9808, -5.92, 7.118), (-0.9239, -5.973, 7.289), (-0.8315, -6.025, 7.452), (-0.7071, -6.073, 7.602), (-0.5556, -6.116, 7.731), (-0.3827, -6.153, 7.837), (-0.1951, -6.182, 7.914), (0.123, -7.715, 6.574), (0.2586, -7.766, 6.593), (0.3705, -7.807, 6.588), (0.4509, -7.833, 6.567), (0.5014, -7.845, 6.54), (0.534, -7.846, 6.512), (0.5609, -7.834, 6.475), (0.5833, -7.809, 6.421), (0.5937, -7.769, 6.345), (0.5843, -7.716, 6.252), (0.5505, -7.657, 6.15), (0.4914, -7.595, 6.047), (0.409, -7.537, 5.951), (0.3072, -7.486, 5.867), (0.1908, -7.446, 5.8), (0.06553, -7.416, 5.753), (-0.06256, -7.398, 5.726), (-0.1872, -7.392, 5.719), (-0.302, -7.394, 5.731), (-0.4012, -7.402, 5.759), (-0.4803, -7.414, 5.799), (-0.5367, -7.427, 5.845), (-0.5714, -7.436, 5.891), (-0.5886, -7.44, 5.936), (-0.5929, -7.442, 5.983), (-0.5843, -7.444, 6.04), (-0.5564, -7.453, 6.112), (-0.5021, -7.473, 6.197), (-0.4177, -7.504, 6.29), (-0.3051, -7.547, 6.381), (-0.1708, -7.599, 6.464), (-0.02424, -7.657, 6.53), (0.1951, -7.886, 6.981), (-2.67e-05, -7.82, 6.951), (0.3827, -7.94, 6.978), (0.5555, -7.977, 6.94), (0.7071, -7.993, 6.868), (0.8314, -7.984, 6.764), (0.9239, -7.953, 6.634), (0.9808, -7.901, 6.483), (1.0, -7.832, 6.318), (0.9808, -7.752, 6.147), (0.9239, -7.665, 5.977), (0.8314, -7.578, 5.816), (0.7071, -7.496, 5.671), (0.5555, -7.422, 5.546), (0.3827, -7.36, 5.447), (0.1951, -7.312, 5.377), (-2.67e-05, -7.278, 5.337), (-0.1951, -7.259, 5.33), (-0.3827, -7.252, 5.354), (-0.5556, -7.256, 5.407), (-0.7071, -7.269, 5.488), (-0.8315, -7.288, 5.592), (-0.9239, -7.313, 5.715), (-0.9808, -7.342, 5.852), (-1.0, -7.374, 5.998), (-0.9808, -7.41, 6.148), (-0.9239, -7.45, 6.297), (-0.8315, -7.497, 6.442), (-0.7071, -7.55, 6.577), (-0.5556, -7.61, 6.7), (-0.3827, -7.677, 6.806), (-0.1951, -7.749, 6.891), (0.3747, -7.121, 6.805), (0.2392, -7.069, 6.786), (0.4866, -7.161, 6.801), (0.567, -7.187, 6.78), (0.6176, -7.2, 6.753), (0.6502, -7.2, 6.724), (0.677, -7.189, 6.688), (0.6994, -7.163, 6.633), (0.7099, -7.123, 6.557), (0.7005, -7.071, 6.464), (0.6666, -7.011, 6.362), (0.6076, -6.95, 6.259), (0.5252, -6.892, 6.163), (0.4234, -6.841, 6.08), (0.307, -6.8, 6.013), (0.1817, -6.77, 5.965), (0.05361, -6.753, 5.938), (-0.07098, -6.746, 5.931), (-0.1858, -6.748, 5.944), (-0.2851, -6.757, 5.972), (-0.3641, -6.769, 6.012), (-0.4205, -6.781, 6.057), (-0.4552, -6.79, 6.103), (-0.4724, -6.795, 6.148), (-0.4768, -6.796, 6.195), (-0.4681, -6.799, 6.252), (-0.4403, -6.808, 6.324), (-0.3859, -6.827, 6.41), (-0.3015, -6.858, 6.502), (-0.1889, -6.901, 6.594), (-0.0546, -6.954, 6.676), (0.09193, -7.011, 6.742)], [], [(0, 1, 3, 2), (2, 3, 5, 4), (4, 5, 7, 6), (6, 7, 9, 8), (8, 9, 11, 10), (10, 11, 13, 12), (12, 13, 15, 14), (14, 15, 17, 16), (16, 17, 19, 18), (18, 19, 21, 20), (20, 21, 23, 22), (22, 23, 25, 24), (24, 25, 27, 26), (26, 27, 29, 28), (28, 29, 31, 30), (30, 31, 33, 32), (32, 33, 35, 34), (34, 35, 37, 36), (36, 37, 39, 38), (38, 39, 41, 40), (40, 41, 43, 42), (42, 43, 45, 44), (44, 45, 47, 46), (46, 47, 49, 48), (48, 49, 51, 50), (50, 51, 53, 52), (52, 53, 55, 54), (54, 55, 57, 56), (56, 57, 59, 58), (58, 59, 61, 60), (55, 53, 90, 91), (60, 61, 63, 62), (62, 63, 1, 0), (0, 2, 4, 6, 8, 10, 12, 14, 16, 18, 20, 22, 24, 26, 28, 30, 32, 34, 36, 38, 40, 42, 44, 46, 48, 50, 52, 54, 56, 58, 60, 62), (76, 75, 107, 108), (11, 9, 68, 69), (29, 27, 77, 78), (47, 45, 86, 87), (3, 1, 64, 65), (1, 63, 95, 64), (21, 19, 73, 74), (39, 37, 82, 83), (57, 55, 91, 92), (13, 11, 69, 70), (31, 29, 78, 79), (49, 47, 87, 88), (5, 3, 65, 66), (23, 21, 74, 75), (41, 39, 83, 84), (59, 57, 92, 93), (15, 13, 70, 71), (33, 31, 79, 80), (51, 49, 88, 89), (7, 5, 66, 67), (25, 23, 75, 76), (43, 41, 84, 85), (61, 59, 93, 94), (17, 15, 71, 72), (35, 33, 80, 81), (53, 51, 89, 90), (9, 7, 67, 68), (27, 25, 76, 77), (45, 43, 85, 86), (63, 61, 94, 95), (19, 17, 72, 73), (37, 35, 81, 82), (111, 110, 142, 143), (90, 89, 121, 122), (77, 76, 108, 109), (91, 90, 122, 123), (78, 77, 109, 110), (65, 64, 96, 97), (92, 91, 123, 124), (79, 78, 110, 111), (66, 65, 97, 98), (93, 92, 124, 125), (80, 79, 111, 112), (67, 66, 98, 99), (94, 93, 125, 126), (81, 80, 112, 113), (68, 67, 99, 100), (95, 94, 126, 127), (82, 81, 113, 114), (69, 68, 100, 101), (64, 95, 127, 96), (83, 82, 114, 115), (70, 69, 101, 102), (84, 83, 115, 116), (71, 70, 102, 103), (85, 84, 116, 117), (72, 71, 103, 104), (86, 85, 117, 118), (73, 72, 104, 105), (87, 86, 118, 119), (74, 73, 105, 106), (88, 87, 119, 120), (75, 74, 106, 107), (89, 88, 120, 121), (147, 146, 178, 179), (98, 97, 129, 130), (125, 124, 156, 157), (112, 111, 143, 144), (99, 98, 130, 131), (126, 125, 157, 158), (113, 112, 144, 145), (100, 99, 131, 132), (127, 126, 158, 159), (114, 113, 145, 146), (101, 100, 132, 133), (96, 127, 159, 128), (115, 114, 146, 147), (102, 101, 133, 134), (116, 115, 147, 148), (103, 102, 134, 135), (117, 116, 148, 149), (104, 103, 135, 136), (118, 117, 149, 150), (105, 104, 136, 137), (119, 118, 150, 151), (106, 105, 137, 138), (120, 119, 151, 152), (107, 106, 138, 139), (121, 120, 152, 153), (108, 107, 139, 140), (122, 121, 153, 154), (109, 108, 140, 141), (123, 122, 154, 155), (110, 109, 141, 142), (97, 96, 128, 129), (124, 123, 155, 156), (182, 181, 213, 214), (134, 133, 165, 166), (148, 147, 179, 180), (135, 134, 166, 167), (149, 148, 180, 181), (136, 135, 167, 168), (150, 149, 181, 182), (137, 136, 168, 169), (151, 150, 182, 183), (138, 137, 169, 170), (152, 151, 183, 184), (139, 138, 170, 171), (153, 152, 184, 185), (140, 139, 171, 172), (154, 153, 185, 186), (141, 140, 172, 173), (155, 154, 186, 187), (142, 141, 173, 174), (129, 128, 160, 161), (156, 155, 187, 188), (143, 142, 174, 175), (130, 129, 161, 162), (157, 156, 188, 189), (144, 143, 175, 176), (131, 130, 162, 163), (158, 157, 189, 190), (145, 144, 176, 177), (132, 131, 163, 164), (159, 158, 190, 191), (146, 145, 177, 178), (133, 132, 164, 165), (128, 159, 191, 160), (217, 216, 248, 249), (169, 168, 200, 201), (183, 182, 214, 215), (170, 169, 201, 202), (184, 183, 215, 216), (171, 170, 202, 203), (185, 184, 216, 217), (172, 171, 203, 204), (186, 185, 217, 218), (173, 172, 204, 205), (187, 186, 218, 219), (174, 173, 205, 206), (161, 160, 192, 193), (188, 187, 219, 220), (175, 174, 206, 207), (162, 161, 193, 194), (189, 188, 220, 221), (176, 175, 207, 208), (163, 162, 194, 195), (190, 189, 221, 222), (177, 176, 208, 209), (164, 163, 195, 196), (191, 190, 222, 223), (178, 177, 209, 210), (165, 164, 196, 197), (160, 191, 223, 192), (179, 178, 210, 211), (166, 165, 197, 198), (180, 179, 211, 212), (167, 166, 198, 199), (181, 180, 212, 213), (168, 167, 199, 200), (225, 224, 289, 288), (204, 203, 235, 236), (218, 217, 249, 250), (205, 204, 236, 237), (219, 218, 250, 251), (206, 205, 237, 238), (193, 192, 224, 225), (220, 219, 251, 252), (207, 206, 238, 239), (194, 193, 225, 226), (221, 220, 252, 253), (208, 207, 239, 240), (195, 194, 226, 227), (222, 221, 253, 254), (209, 208, 240, 241), (196, 195, 227, 228), (223, 222, 254, 255), (210, 209, 241, 242), (197, 196, 228, 229), (192, 223, 255, 224), (211, 210, 242, 243), (198, 197, 229, 230), (212, 211, 243, 244), (199, 198, 230, 231), (213, 212, 244, 245), (200, 199, 231, 232), (214, 213, 245, 246), (201, 200, 232, 233), (215, 214, 246, 247), (202, 201, 233, 234), (216, 215, 247, 248), (203, 202, 234, 235), (270, 269, 333, 334), (252, 251, 315, 316), (239, 238, 302, 303), (226, 225, 288, 290), (253, 252, 316, 317), (240, 239, 303, 304), (227, 226, 290, 291), (254, 253, 317, 318), (241, 240, 304, 305), (228, 227, 291, 292), (255, 254, 318, 319), (242, 241, 305, 306), (229, 228, 292, 293), (224, 255, 319, 289), (243, 242, 306, 307), (230, 229, 293, 294), (244, 243, 307, 308), (231, 230, 294, 295), (245, 244, 308, 309), (232, 231, 295, 296), (246, 245, 309, 310), (233, 232, 296, 297), (247, 246, 310, 311), (234, 233, 297, 298), (248, 247, 311, 312), (235, 234, 298, 299), (249, 248, 312, 313), (236, 235, 299, 300), (250, 249, 313, 314), (237, 236, 300, 301), (251, 250, 314, 315), (238, 237, 301, 302), (256, 257, 288, 289), (257, 258, 290, 288), (258, 259, 291, 290), (259, 260, 292, 291), (260, 261, 293, 292), (261, 262, 294, 293), (262, 263, 295, 294), (263, 264, 296, 295), (264, 265, 297, 296), (265, 266, 298, 297), (266, 267, 299, 298), (267, 268, 300, 299), (268, 269, 301, 300), (269, 270, 302, 301), (270, 271, 303, 302), (271, 272, 304, 303), (272, 273, 305, 304), (273, 274, 306, 305), (274, 275, 307, 306), (275, 276, 308, 307), (276, 277, 309, 308), (277, 278, 310, 309), (278, 279, 311, 310), (279, 280, 312, 311), (280, 281, 313, 312), (281, 282, 314, 313), (282, 283, 315, 314), (283, 284, 316, 315), (284, 285, 317, 316), (285, 286, 318, 317), (286, 287, 319, 318), (287, 256, 289, 319), (320, 321, 351, 350, 349, 348, 347, 346, 345, 344, 343, 342, 341, 340, 339, 338, 337, 336, 335, 334, 333, 332, 331, 330, 329, 328, 327, 326, 325, 324, 323, 322), (257, 256, 321, 320), (284, 283, 347, 348), (271, 270, 334, 335), (258, 257, 320, 322), (285, 284, 348, 349), (272, 271, 335, 336), (259, 258, 322, 323), (286, 285, 349, 350), (273, 272, 336, 337), (260, 259, 323, 324), (287, 286, 350, 351), (274, 273, 337, 338), (261, 260, 324, 325), (256, 287, 351, 321), (275, 274, 338, 339), (262, 261, 325, 326), (276, 275, 339, 340), (263, 262, 326, 327), (277, 276, 340, 341), (264, 263, 327, 328), (278, 277, 341, 342), (265, 264, 328, 329), (279, 278, 342, 343), (266, 265, 329, 330), (280, 279, 343, 344), (267, 266, 330, 331), (281, 280, 344, 345), (268, 267, 331, 332), (282, 281, 345, 346), (269, 268, 332, 333), (283, 282, 346, 347)])
me_cylinder.polygons.foreach_set('use_smooth', [True] * 322)
_uv = me_cylinder.uv_layers.new(name='UVMap')
_uv.uv.foreach_set('vector', [1.0, 0.5, 1.0, 1.0, 0.9688, 1.0, 0.9688, 0.5, 0.9688, 0.5, 0.9688, 1.0, 0.9375, 1.0, 0.9375, 0.5, 0.9375, 0.5, 0.9375, 1.0, 0.9062, 1.0, 0.9062, 0.5, 0.9062, 0.5, 0.9062, 1.0, 0.875, 1.0, 0.875, 0.5, 0.875, 0.5, 0.875, 1.0, 0.8438, 1.0, 0.8438, 0.5, 0.8438, 0.5, 0.8438, 1.0, 0.8125, 1.0, 0.8125, 0.5, 0.8125, 0.5, 0.8125, 1.0, 0.7812, 1.0, 0.7812, 0.5, 0.7812, 0.5, 0.7812, 1.0, 0.75, 1.0, 0.75, 0.5, 0.75, 0.5, 0.75, 1.0, 0.7188, 1.0, 0.7188, 0.5, 0.7188, 0.5, 0.7188, 1.0, 0.6875, 1.0, 0.6875, 0.5, 0.6875, 0.5, 0.6875, 1.0, 0.6562, 1.0, 0.6562, 0.5, 0.6562, 0.5, 0.6562, 1.0, 0.625, 1.0, 0.625, 0.5, 0.625, 0.5, 0.625, 1.0, 0.5938, 1.0, 0.5938, 0.5, 0.5938, 0.5, 0.5938, 1.0, 0.5625, 1.0, 0.5625, 0.5, 0.5625, 0.5, 0.5625, 1.0, 0.5312, 1.0, 0.5312, 0.5, 0.5312, 0.5, 0.5312, 1.0, 0.5, 1.0, 0.5, 0.5, 0.5, 0.5, 0.5, 1.0, 0.4688, 1.0, 0.4688, 0.5, 0.4688, 0.5, 0.4688, 1.0, 0.4375, 1.0, 0.4375, 0.5, 0.4375, 0.5, 0.4375, 1.0, 0.4062, 1.0, 0.4062, 0.5, 0.4062, 0.5, 0.4062, 1.0, 0.375, 1.0, 0.375, 0.5, 0.375, 0.5, 0.375, 1.0, 0.3438, 1.0, 0.3438, 0.5, 0.3438, 0.5, 0.3438, 1.0, 0.3125, 1.0, 0.3125, 0.5, 0.3125, 0.5, 0.3125, 1.0, 0.2812, 1.0, 0.2812, 0.5, 0.2812, 0.5, 0.2812, 1.0, 0.25, 1.0, 0.25, 0.5, 0.25, 0.5, 0.25, 1.0, 0.2188, 1.0, 0.2188, 0.5, 0.2188, 0.5, 0.2188, 1.0, 0.1875, 1.0, 0.1875, 0.5, 0.1875, 0.5, 0.1875, 1.0, 0.1562, 1.0, 0.1562, 0.5, 0.1562, 0.5, 0.1562, 1.0, 0.125, 1.0, 0.125, 0.5, 0.125, 0.5, 0.125, 1.0, 0.09375, 1.0, 0.09375, 0.5, 0.09375, 0.5, 0.09375, 1.0, 0.0625, 1.0, 0.0625, 0.5, 0.1562, 1.0, 0.1875, 1.0, 0.1875, 1.0, 0.1562, 1.0, 0.0625, 0.5, 0.0625, 1.0, 0.03125, 1.0, 0.03125, 0.5, 0.03125, 0.5, 0.03125, 1.0, 0.0, 1.0, 0.0, 0.5, 0.75, 0.49, 0.7968, 0.4854, 0.8418, 0.4717, 0.8833, 0.4496, 0.9197, 0.4197, 0.9496, 0.3833, 0.9717, 0.3418, 0.9854, 0.2968, 0.99, 0.25, 0.9854, 0.2032, 0.9717, 0.1582, 0.9496, 0.1167, 0.9197, 0.08029, 0.8833, 0.05045, 0.8418, 0.02827, 0.7968, 0.01461, 0.75, 0.01, 0.7032, 0.01461, 0.6582, 0.02827, 0.6167, 0.05045, 0.5803, 0.08029, 0.5504, 0.1167, 0.5283, 0.1582, 0.5146, 0.2032, 0.51, 0.25, 0.5146, 0.2968, 0.5283, 0.3418, 0.5504, 0.3833, 0.5803, 0.4197, 0.6167, 0.4496, 0.6582, 0.4717, 0.7032, 0.4854, 0.625, 1.0, 0.6562, 1.0, 0.6562, 1.0, 0.625, 1.0, 0.8438, 1.0, 0.875, 1.0, 0.875, 1.0, 0.8438, 1.0, 0.5625, 1.0, 0.5938, 1.0, 0.5938, 1.0, 0.5625, 1.0, 0.2812, 1.0, 0.3125, 1.0, 0.3125, 1.0, 0.2812, 1.0, 0.9688, 1.0, 1.0, 1.0, 1.0, 1.0, 0.9688, 1.0, 0.0, 1.0, 0.03125, 1.0, 0.03125, 1.0, 0.0, 1.0, 0.6875, 1.0, 0.7188, 1.0, 0.7188, 1.0, 0.6875, 1.0, 0.4062, 1.0, 0.4375, 1.0, 0.4375, 1.0, 0.4062, 1.0, 0.125, 1.0, 0.1562, 1.0, 0.1562, 1.0, 0.125, 1.0, 0.8125, 1.0, 0.8438, 1.0, 0.8438, 1.0, 0.8125, 1.0, 0.5312, 1.0, 0.5625, 1.0, 0.5625, 1.0, 0.5312, 1.0, 0.25, 1.0, 0.2812, 1.0, 0.2812, 1.0, 0.25, 1.0, 0.9375, 1.0, 0.9688, 1.0, 0.9688, 1.0, 0.9375, 1.0, 0.6562, 1.0, 0.6875, 1.0, 0.6875, 1.0, 0.6562, 1.0, 0.375, 1.0, 0.4062, 1.0, 0.4062, 1.0, 0.375, 1.0, 0.09375, 1.0, 0.125, 1.0, 0.125, 1.0, 0.09375, 1.0, 0.7812, 1.0, 0.8125, 1.0, 0.8125, 1.0, 0.7812, 1.0, 0.5, 1.0, 0.5312, 1.0, 0.5312, 1.0, 0.5, 1.0, 0.2188, 1.0, 0.25, 1.0, 0.25, 1.0, 0.2188, 1.0, 0.9062, 1.0, 0.9375, 1.0, 0.9375, 1.0, 0.9062, 1.0, 0.625, 1.0, 0.6562, 1.0, 0.6562, 1.0, 0.625, 1.0, 0.3438, 1.0, 0.375, 1.0, 0.375, 1.0, 0.3438, 1.0, 0.0625, 1.0, 0.09375, 1.0, 0.09375, 1.0, 0.0625, 1.0, 0.75, 1.0, 0.7812, 1.0, 0.7812, 1.0, 0.75, 1.0, 0.4688, 1.0, 0.5, 1.0, 0.5, 1.0, 0.4688, 1.0, 0.1875, 1.0, 0.2188, 1.0, 0.2188, 1.0, 0.1875, 1.0, 0.875, 1.0, 0.9062, 1.0, 0.9062, 1.0, 0.875, 1.0, 0.5938, 1.0, 0.625, 1.0, 0.625, 1.0, 0.5938, 1.0, 0.3125, 1.0, 0.3438, 1.0, 0.3438, 1.0, 0.3125, 1.0, 0.03125, 1.0, 0.0625, 1.0, 0.0625, 1.0, 0.03125, 1.0, 0.7188, 1.0, 0.75, 1.0, 0.75, 1.0, 0.7188, 1.0, 0.4375, 1.0, 0.4688, 1.0, 0.4688, 1.0, 0.4375, 1.0, 0.5312, 1.0, 0.5625, 1.0, 0.5625, 1.0, 0.5312, 1.0, 0.1875, 1.0, 0.2188, 1.0, 0.2188, 1.0, 0.1875, 1.0, 0.5938, 1.0, 0.625, 1.0, 0.625, 1.0, 0.5938, 1.0, 0.1562, 1.0, 0.1875, 1.0, 0.1875, 1.0, 0.1562, 1.0, 0.5625, 1.0, 0.5938, 1.0, 0.5938, 1.0, 0.5625, 1.0, 0.9688, 1.0, 1.0, 1.0, 1.0, 1.0, 0.9688, 1.0, 0.125, 1.0, 0.1562, 1.0, 0.1562, 1.0, 0.125, 1.0, 0.5312, 1.0, 0.5625, 1.0, 0.5625, 1.0, 0.5312, 1.0, 0.9375, 1.0, 0.9688, 1.0, 0.9688, 1.0, 0.9375, 1.0, 0.09375, 1.0, 0.125, 1.0, 0.125, 1.0, 0.09375, 1.0, 0.5, 1.0, 0.5312, 1.0, 0.5312, 1.0, 0.5, 1.0, 0.9062, 1.0, 0.9375, 1.0, 0.9375, 1.0, 0.9062, 1.0, 0.0625, 1.0, 0.09375, 1.0, 0.09375, 1.0, 0.0625, 1.0, 0.4688, 1.0, 0.5, 1.0, 0.5, 1.0, 0.4688, 1.0, 0.875, 1.0, 0.9062, 1.0, 0.9062, 1.0, 0.875, 1.0, 0.03125, 1.0, 0.0625, 1.0, 0.0625, 1.0, 0.03125, 1.0, 0.4375, 1.0, 0.4688, 1.0, 0.4688, 1.0, 0.4375, 1.0, 0.8438, 1.0, 0.875, 1.0, 0.875, 1.0, 0.8438, 1.0, 0.0, 1.0, 0.03125, 1.0, 0.03125, 1.0, 0.0, 1.0, 0.4062, 1.0, 0.4375, 1.0, 0.4375, 1.0, 0.4062, 1.0, 0.8125, 1.0, 0.8438, 1.0, 0.8438, 1.0, 0.8125, 1.0, 0.375, 1.0, 0.4062, 1.0, 0.4062, 1.0, 0.375, 1.0, 0.7812, 1.0, 0.8125, 1.0, 0.8125, 1.0, 0.7812, 1.0, 0.3438, 1.0, 0.375, 1.0, 0.375, 1.0, 0.3438, 1.0, 0.75, 1.0, 0.7812, 1.0, 0.7812, 1.0, 0.75, 1.0, 0.3125, 1.0, 0.3438, 1.0, 0.3438, 1.0, 0.3125, 1.0, 0.7188, 1.0, 0.75, 1.0, 0.75, 1.0, 0.7188, 1.0, 0.2812, 1.0, 0.3125, 1.0, 0.3125, 1.0, 0.2812, 1.0, 0.6875, 1.0, 0.7188, 1.0, 0.7188, 1.0, 0.6875, 1.0, 0.25, 1.0, 0.2812, 1.0, 0.2812, 1.0, 0.25, 1.0, 0.6562, 1.0, 0.6875, 1.0, 0.6875, 1.0, 0.6562, 1.0, 0.2188, 1.0, 0.25, 1.0, 0.25, 1.0, 0.2188, 1.0, 0.4062, 1.0, 0.4375, 1.0, 0.4375, 1.0, 0.4062, 1.0, 0.9375, 1.0, 0.9688, 1.0, 0.9688, 1.0, 0.9375, 1.0, 0.09375, 1.0, 0.125, 1.0, 0.125, 1.0, 0.09375, 1.0, 0.5, 1.0, 0.5312, 1.0, 0.5312, 1.0, 0.5, 1.0, 0.9062, 1.0, 0.9375, 1.0, 0.9375, 1.0, 0.9062, 1.0, 0.0625, 1.0, 0.09375, 1.0, 0.09375, 1.0, 0.0625, 1.0, 0.4688, 1.0, 0.5, 1.0, 0.5, 1.0, 0.4688, 1.0, 0.875, 1.0, 0.9062, 1.0, 0.9062, 1.0, 0.875, 1.0, 0.03125, 1.0, 0.0625, 1.0, 0.0625, 1.0, 0.03125, 1.0, 0.4375, 1.0, 0.4688, 1.0, 0.4688, 1.0, 0.4375, 1.0, 0.8438, 1.0, 0.875, 1.0, 0.875, 1.0, 0.8438, 1.0, 0.0, 1.0, 0.03125, 1.0, 0.03125, 1.0, 0.0, 1.0, 0.4062, 1.0, 0.4375, 1.0, 0.4375, 1.0, 0.4062, 1.0, 0.8125, 1.0, 0.8438, 1.0, 0.8438, 1.0, 0.8125, 1.0, 0.375, 1.0, 0.4062, 1.0, 0.4062, 1.0, 0.375, 1.0, 0.7812, 1.0, 0.8125, 1.0, 0.8125, 1.0, 0.7812, 1.0, 0.3438, 1.0, 0.375, 1.0, 0.375, 1.0, 0.3438, 1.0, 0.75, 1.0, 0.7812, 1.0, 0.7812, 1.0, 0.75, 1.0, 0.3125, 1.0, 0.3438, 1.0, 0.3438, 1.0, 0.3125, 1.0, 0.7188, 1.0, 0.75, 1.0, 0.75, 1.0, 0.7188, 1.0, 0.2812, 1.0, 0.3125, 1.0, 0.3125, 1.0, 0.2812, 1.0, 0.6875, 1.0, 0.7188, 1.0, 0.7188, 1.0, 0.6875, 1.0, 0.25, 1.0, 0.2812, 1.0, 0.2812, 1.0, 0.25, 1.0, 0.6562, 1.0, 0.6875, 1.0, 0.6875, 1.0, 0.6562, 1.0, 0.2188, 1.0, 0.25, 1.0, 0.25, 1.0, 0.2188, 1.0, 0.625, 1.0, 0.6562, 1.0, 0.6562, 1.0, 0.625, 1.0, 0.1875, 1.0, 0.2188, 1.0, 0.2188, 1.0, 0.1875, 1.0, 0.5938, 1.0, 0.625, 1.0, 0.625, 1.0, 0.5938, 1.0, 0.1562, 1.0, 0.1875, 1.0, 0.1875, 1.0, 0.1562, 1.0, 0.5625, 1.0, 0.5938, 1.0, 0.5938, 1.0, 0.5625, 1.0, 0.9688, 1.0, 1.0, 1.0, 1.0, 1.0, 0.9688, 1.0, 0.125, 1.0, 0.1562, 1.0, 0.1562, 1.0, 0.125, 1.0, 0.3125, 1.0, 0.3438, 1.0, 0.3438, 1.0, 0.3125, 1.0, 0.8125, 1.0, 0.8438, 1.0, 0.8438, 1.0, 0.8125, 1.0, 0.375, 1.0, 0.4062, 1.0, 0.4062, 1.0, 0.375, 1.0, 0.7812, 1.0, 0.8125, 1.0, 0.8125, 1.0, 0.7812, 1.0, 0.3438, 1.0, 0.375, 1.0, 0.375, 1.0, 0.3438, 1.0, 0.75, 1.0, 0.7812, 1.0, 0.7812, 1.0, 0.75, 1.0, 0.3125, 1.0, 0.3438, 1.0, 0.3438, 1.0, 0.3125, 1.0, 0.7188, 1.0, 0.75, 1.0, 0.75, 1.0, 0.7188, 1.0, 0.2812, 1.0, 0.3125, 1.0, 0.3125, 1.0, 0.2812, 1.0, 0.6875, 1.0, 0.7188, 1.0, 0.7188, 1.0, 0.6875, 1.0, 0.25, 1.0, 0.2812, 1.0, 0.2812, 1.0, 0.25, 1.0, 0.6562, 1.0, 0.6875, 1.0, 0.6875, 1.0, 0.6562, 1.0, 0.2188, 1.0, 0.25, 1.0, 0.25, 1.0, 0.2188, 1.0, 0.625, 1.0, 0.6562, 1.0, 0.6562, 1.0, 0.625, 1.0, 0.1875, 1.0, 0.2188, 1.0, 0.2188, 1.0, 0.1875, 1.0, 0.5938, 1.0, 0.625, 1.0, 0.625, 1.0, 0.5938, 1.0, 0.1562, 1.0, 0.1875, 1.0, 0.1875, 1.0, 0.1562, 1.0, 0.5625, 1.0, 0.5938, 1.0, 0.5938, 1.0, 0.5625, 1.0, 0.9688, 1.0, 1.0, 1.0, 1.0, 1.0, 0.9688, 1.0, 0.125, 1.0, 0.1562, 1.0, 0.1562, 1.0, 0.125, 1.0, 0.5312, 1.0, 0.5625, 1.0, 0.5625, 1.0, 0.5312, 1.0, 0.9375, 1.0, 0.9688, 1.0, 0.9688, 1.0, 0.9375, 1.0, 0.09375, 1.0, 0.125, 1.0, 0.125, 1.0, 0.09375, 1.0, 0.5, 1.0, 0.5312, 1.0, 0.5312, 1.0, 0.5, 1.0, 0.9062, 1.0, 0.9375, 1.0, 0.9375, 1.0, 0.9062, 1.0, 0.0625, 1.0, 0.09375, 1.0, 0.09375, 1.0, 0.0625, 1.0, 0.4688, 1.0, 0.5, 1.0, 0.5, 1.0, 0.4688, 1.0, 0.875, 1.0, 0.9062, 1.0, 0.9062, 1.0, 0.875, 1.0, 0.03125, 1.0, 0.0625, 1.0, 0.0625, 1.0, 0.03125, 1.0, 0.4375, 1.0, 0.4688, 1.0, 0.4688, 1.0, 0.4375, 1.0, 0.8438, 1.0, 0.875, 1.0, 0.875, 1.0, 0.8438, 1.0, 0.0, 1.0, 0.03125, 1.0, 0.03125, 1.0, 0.0, 1.0, 0.2188, 1.0, 0.25, 1.0, 0.25, 1.0, 0.2188, 1.0, 0.7188, 1.0, 0.75, 1.0, 0.75, 1.0, 0.7188, 1.0, 0.2812, 1.0, 0.3125, 1.0, 0.3125, 1.0, 0.2812, 1.0, 0.6875, 1.0, 0.7188, 1.0, 0.7188, 1.0, 0.6875, 1.0, 0.25, 1.0, 0.2812, 1.0, 0.2812, 1.0, 0.25, 1.0, 0.6562, 1.0, 0.6875, 1.0, 0.6875, 1.0, 0.6562, 1.0, 0.2188, 1.0, 0.25, 1.0, 0.25, 1.0, 0.2188, 1.0, 0.625, 1.0, 0.6562, 1.0, 0.6562, 1.0, 0.625, 1.0, 0.1875, 1.0, 0.2188, 1.0, 0.2188, 1.0, 0.1875, 1.0, 0.5938, 1.0, 0.625, 1.0, 0.625, 1.0, 0.5938, 1.0, 0.1562, 1.0, 0.1875, 1.0, 0.1875, 1.0, 0.1562, 1.0, 0.5625, 1.0, 0.5938, 1.0, 0.5938, 1.0, 0.5625, 1.0, 0.9688, 1.0, 1.0, 1.0, 1.0, 1.0, 0.9688, 1.0, 0.125, 1.0, 0.1562, 1.0, 0.1562, 1.0, 0.125, 1.0, 0.5312, 1.0, 0.5625, 1.0, 0.5625, 1.0, 0.5312, 1.0, 0.9375, 1.0, 0.9688, 1.0, 0.9688, 1.0, 0.9375, 1.0, 0.09375, 1.0, 0.125, 1.0, 0.125, 1.0, 0.09375, 1.0, 0.5, 1.0, 0.5312, 1.0, 0.5312, 1.0, 0.5, 1.0, 0.9062, 1.0, 0.9375, 1.0, 0.9375, 1.0, 0.9062, 1.0, 0.0625, 1.0, 0.09375, 1.0, 0.09375, 1.0, 0.0625, 1.0, 0.4688, 1.0, 0.5, 1.0, 0.5, 1.0, 0.4688, 1.0, 0.875, 1.0, 0.9062, 1.0, 0.9062, 1.0, 0.875, 1.0, 0.03125, 1.0, 0.0625, 1.0, 0.0625, 1.0, 0.03125, 1.0, 0.4375, 1.0, 0.4688, 1.0, 0.4688, 1.0, 0.4375, 1.0, 0.8438, 1.0, 0.875, 1.0, 0.875, 1.0, 0.8438, 1.0, 0.0, 1.0, 0.03125, 1.0, 0.03125, 1.0, 0.0, 1.0, 0.4062, 1.0, 0.4375, 1.0, 0.4375, 1.0, 0.4062, 1.0, 0.8125, 1.0, 0.8438, 1.0, 0.8438, 1.0, 0.8125, 1.0, 0.375, 1.0, 0.4062, 1.0, 0.4062, 1.0, 0.375, 1.0, 0.7812, 1.0, 0.8125, 1.0, 0.8125, 1.0, 0.7812, 1.0, 0.3438, 1.0, 0.375, 1.0, 0.375, 1.0, 0.3438, 1.0, 0.75, 1.0, 0.7812, 1.0, 0.7812, 1.0, 0.75, 1.0, 0.9688, 1.0, 1.0, 1.0, 1.0, 1.0, 0.9688, 1.0, 0.625, 1.0, 0.6562, 1.0, 0.6562, 1.0, 0.625, 1.0, 0.1875, 1.0, 0.2188, 1.0, 0.2188, 1.0, 0.1875, 1.0, 0.5938, 1.0, 0.625, 1.0, 0.625, 1.0, 0.5938, 1.0, 0.1562, 1.0, 0.1875, 1.0, 0.1875, 1.0, 0.1562, 1.0, 0.5625, 1.0, 0.5938, 1.0, 0.5938, 1.0, 0.5625, 1.0, 0.9688, 1.0, 1.0, 1.0, 1.0, 1.0, 0.9688, 1.0, 0.125, 1.0, 0.1562, 1.0, 0.1562, 1.0, 0.125, 1.0, 0.5312, 1.0, 0.5625, 1.0, 0.5625, 1.0, 0.5312, 1.0, 0.9375, 1.0, 0.9688, 1.0, 0.9688, 1.0, 0.9375, 1.0, 0.09375, 1.0, 0.125, 1.0, 0.125, 1.0, 0.09375, 1.0, 0.5, 1.0, 0.5312, 1.0, 0.5312, 1.0, 0.5, 1.0, 0.9062, 1.0, 0.9375, 1.0, 0.9375, 1.0, 0.9062, 1.0, 0.0625, 1.0, 0.09375, 1.0, 0.09375, 1.0, 0.0625, 1.0, 0.4688, 1.0, 0.5, 1.0, 0.5, 1.0, 0.4688, 1.0, 0.875, 1.0, 0.9062, 1.0, 0.9062, 1.0, 0.875, 1.0, 0.03125, 1.0, 0.0625, 1.0, 0.0625, 1.0, 0.03125, 1.0, 0.4375, 1.0, 0.4688, 1.0, 0.4688, 1.0, 0.4375, 1.0, 0.8438, 1.0, 0.875, 1.0, 0.875, 1.0, 0.8438, 1.0, 0.0, 1.0, 0.03125, 1.0, 0.03125, 1.0, 0.0, 1.0, 0.4062, 1.0, 0.4375, 1.0, 0.4375, 1.0, 0.4062, 1.0, 0.8125, 1.0, 0.8438, 1.0, 0.8438, 1.0, 0.8125, 1.0, 0.375, 1.0, 0.4062, 1.0, 0.4062, 1.0, 0.375, 1.0, 0.7812, 1.0, 0.8125, 1.0, 0.8125, 1.0, 0.7812, 1.0, 0.3438, 1.0, 0.375, 1.0, 0.375, 1.0, 0.3438, 1.0, 0.75, 1.0, 0.7812, 1.0, 0.7812, 1.0, 0.75, 1.0, 0.3125, 1.0, 0.3438, 1.0, 0.3438, 1.0, 0.3125, 1.0, 0.7188, 1.0, 0.75, 1.0, 0.75, 1.0, 0.7188, 1.0, 0.2812, 1.0, 0.3125, 1.0, 0.3125, 1.0, 0.2812, 1.0, 0.6875, 1.0, 0.7188, 1.0, 0.7188, 1.0, 0.6875, 1.0, 0.25, 1.0, 0.2812, 1.0, 0.2812, 1.0, 0.25, 1.0, 0.6562, 1.0, 0.6875, 1.0, 0.6875, 1.0, 0.6562, 1.0, 0.2948, 0.1373, 0.3227, 0.1518, 0.3227, 0.1518, 0.2948, 0.1373, 0.125, 1.0, 0.1562, 1.0, 0.1562, 1.0, 0.125, 1.0, 0.5312, 1.0, 0.5625, 1.0, 0.5625, 1.0, 0.5312, 1.0, 0.9375, 1.0, 0.9688, 1.0, 0.9688, 1.0, 0.9375, 1.0, 0.09375, 1.0, 0.125, 1.0, 0.125, 1.0, 0.09375, 1.0, 0.5, 1.0, 0.5312, 1.0, 0.5312, 1.0, 0.5, 1.0, 0.9062, 1.0, 0.9375, 1.0, 0.9375, 1.0, 0.9062, 1.0, 0.0625, 1.0, 0.09375, 1.0, 0.09375, 1.0, 0.0625, 1.0, 0.4688, 1.0, 0.5, 1.0, 0.5, 1.0, 0.4688, 1.0, 0.875, 1.0, 0.9062, 1.0, 0.9062, 1.0, 0.875, 1.0, 0.03125, 1.0, 0.0625, 1.0, 0.0625, 1.0, 0.03125, 1.0, 0.4375, 1.0, 0.4688, 1.0, 0.4688, 1.0, 0.4375, 1.0, 0.8438, 1.0, 0.875, 1.0, 0.875, 1.0, 0.8438, 1.0, 0.0, 1.0, 0.03125, 1.0, 0.03125, 1.0, 0.0, 1.0, 0.4062, 1.0, 0.4375, 1.0, 0.4375, 1.0, 0.4062, 1.0, 0.8125, 1.0, 0.8438, 1.0, 0.8438, 1.0, 0.8125, 1.0, 0.375, 1.0, 0.4062, 1.0, 0.4062, 1.0, 0.375, 1.0, 0.7812, 1.0, 0.8125, 1.0, 0.8125, 1.0, 0.7812, 1.0, 0.3438, 1.0, 0.375, 1.0, 0.375, 1.0, 0.3438, 1.0, 0.75, 1.0, 0.7812, 1.0, 0.7812, 1.0, 0.75, 1.0, 0.3125, 1.0, 0.3438, 1.0, 0.3438, 1.0, 0.3125, 1.0, 0.7188, 1.0, 0.75, 1.0, 0.75, 1.0, 0.7188, 1.0, 0.2812, 1.0, 0.3125, 1.0, 0.3125, 1.0, 0.2812, 1.0, 0.6875, 1.0, 0.7188, 1.0, 0.7188, 1.0, 0.6875, 1.0, 0.25, 1.0, 0.2812, 1.0, 0.2812, 1.0, 0.25, 1.0, 0.6562, 1.0, 0.6875, 1.0, 0.6875, 1.0, 0.6562, 1.0, 0.2188, 1.0, 0.25, 1.0, 0.25, 1.0, 0.2188, 1.0, 0.625, 1.0, 0.6562, 1.0, 0.6562, 1.0, 0.625, 1.0, 0.1875, 1.0, 0.2188, 1.0, 0.2188, 1.0, 0.1875, 1.0, 0.5938, 1.0, 0.625, 1.0, 0.625, 1.0, 0.5938, 1.0, 0.1562, 1.0, 0.1875, 1.0, 0.1875, 1.0, 0.1562, 1.0, 0.5625, 1.0, 0.5938, 1.0, 0.5938, 1.0, 0.5625, 1.0, 0.2789, 0.3691, 0.3119, 0.3676, 0.2968, 0.4854, 0.25, 0.49, 0.3119, 0.3676, 0.3393, 0.3608, 0.3418, 0.4717, 0.2968, 0.4854, 0.3393, 0.3608, 0.3591, 0.3511, 0.3833, 0.4496, 0.3418, 0.4717, 0.3591, 0.3511, 0.3716, 0.3413, 0.4197, 0.4197, 0.3833, 0.4496, 0.3716, 0.3413, 0.3795, 0.3316, 0.4496, 0.3833, 0.4197, 0.4197, 0.3795, 0.3316, 0.3859, 0.3194, 0.4717, 0.3418, 0.4496, 0.3833, 0.3859, 0.3194, 0.3909, 0.3021, 0.4854, 0.2968, 0.4717, 0.3418, 0.3909, 0.3021, 0.393, 0.279, 0.49, 0.25, 0.4854, 0.2968, 0.393, 0.279, 0.3903, 0.252, 0.4854, 0.2032, 0.49, 0.25, 0.3903, 0.252, 0.3817, 0.2236, 0.4717, 0.1582, 0.4854, 0.2032, 0.3817, 0.2236, 0.3672, 0.1962, 0.4496, 0.1167, 0.4717, 0.1582, 0.3672, 0.1962, 0.3472, 0.1717, 0.4197, 0.08029, 0.4496, 0.1167, 0.3472, 0.1717, 0.3227, 0.1518, 0.3833, 0.05045, 0.4197, 0.08029, 0.3227, 0.1518, 0.2948, 0.1373, 0.3418, 0.02827, 0.3833, 0.05045, 0.2948, 0.1373, 0.265, 0.1288, 0.2968, 0.01461, 0.3418, 0.02827, 0.265, 0.1288, 0.2345, 0.1267, 0.25, 0.01, 0.2968, 0.01461, 0.2345, 0.1267, 0.205, 0.1305, 0.2032, 0.01461, 0.25, 0.01, 0.205, 0.1305, 0.1779, 0.1398, 0.1582, 0.02827, 0.2032, 0.01461, 0.1779, 0.1398, 0.1545, 0.1533, 0.1167, 0.05045, 0.1582, 0.02827, 0.1545, 0.1533, 0.1359, 0.1694, 0.08029, 0.08029, 0.1167, 0.05045, 0.1359, 0.1694, 0.1226, 0.1861, 0.05045, 0.1167, 0.08029, 0.08029, 0.1226, 0.1861, 0.1143, 0.2018, 0.02827, 0.1582, 0.05045, 0.1167, 0.1143, 0.2018, 0.1099, 0.2159, 0.01461, 0.2032, 0.02827, 0.1582, 0.1099, 0.2159, 0.1084, 0.2297, 0.01, 0.25, 0.01461, 0.2032, 0.1084, 0.2297, 0.11, 0.2458, 0.01461, 0.2968, 0.01, 0.25, 0.11, 0.2458, 0.1161, 0.2656, 0.02827, 0.3418, 0.01461, 0.2968, 0.1161, 0.2656, 0.1287, 0.2885, 0.05045, 0.3833, 0.02827, 0.3418, 0.1287, 0.2885, 0.1487, 0.3123, 0.08029, 0.4197, 0.05045, 0.3833, 0.1487, 0.3123, 0.1756, 0.3343, 0.1167, 0.4496, 0.08029, 0.4197, 0.1756, 0.3343, 0.2079, 0.3521, 0.1582, 0.4717, 0.1167, 0.4496, 0.2079, 0.3521, 0.2432, 0.364, 0.2032, 0.4854, 0.1582, 0.4717, 0.2432, 0.364, 0.2789, 0.3691, 0.25, 0.49, 0.2032, 0.4854, 0.3119, 0.3676, 0.2789, 0.3691, 0.2432, 0.364, 0.2079, 0.3521, 0.1756, 0.3343, 0.1487, 0.3123, 0.1287, 0.2885, 0.1161, 0.2656, 0.11, 0.2458, 0.1084, 0.2297, 0.1099, 0.2159, 0.1143, 0.2018, 0.1226, 0.1861, 0.1359, 0.1694, 0.1545, 0.1533, 0.1779, 0.1398, 0.205, 0.1305, 0.2345, 0.1267, 0.265, 0.1288, 0.2948, 0.1373, 0.3227, 0.1518, 0.3472, 0.1717, 0.3672, 0.1962, 0.3817, 0.2236, 0.3903, 0.252, 0.393, 0.279, 0.3909, 0.3021, 0.3859, 0.3194, 0.3795, 0.3316, 0.3716, 0.3413, 0.3591, 0.3511, 0.3393, 0.3608, 0.3119, 0.3676, 0.2789, 0.3691, 0.2789, 0.3691, 0.3119, 0.3676, 0.1487, 0.3123, 0.1287, 0.2885, 0.1287, 0.2885, 0.1487, 0.3123, 0.265, 0.1288, 0.2948, 0.1373, 0.2948, 0.1373, 0.265, 0.1288, 0.3393, 0.3608, 0.3119, 0.3676, 0.3119, 0.3676, 0.3393, 0.3608, 0.1756, 0.3343, 0.1487, 0.3123, 0.1487, 0.3123, 0.1756, 0.3343, 0.2345, 0.1267, 0.265, 0.1288, 0.265, 0.1288, 0.2345, 0.1267, 0.3591, 0.3511, 0.3393, 0.3608, 0.3393, 0.3608, 0.3591, 0.3511, 0.2079, 0.3521, 0.1756, 0.3343, 0.1756, 0.3343, 0.2079, 0.3521, 0.205, 0.1305, 0.2345, 0.1267, 0.2345, 0.1267, 0.205, 0.1305, 0.3716, 0.3413, 0.3591, 0.3511, 0.3591, 0.3511, 0.3716, 0.3413, 0.2432, 0.364, 0.2079, 0.3521, 0.2079, 0.3521, 0.2432, 0.364, 0.1779, 0.1398, 0.205, 0.1305, 0.205, 0.1305, 0.1779, 0.1398, 0.3795, 0.3316, 0.3716, 0.3413, 0.3716, 0.3413, 0.3795, 0.3316, 0.2789, 0.3691, 0.2432, 0.364, 0.2432, 0.364, 0.2789, 0.3691, 0.1545, 0.1533, 0.1779, 0.1398, 0.1779, 0.1398, 0.1545, 0.1533, 0.3859, 0.3194, 0.3795, 0.3316, 0.3795, 0.3316, 0.3859, 0.3194, 0.1359, 0.1694, 0.1545, 0.1533, 0.1545, 0.1533, 0.1359, 0.1694, 0.3909, 0.3021, 0.3859, 0.3194, 0.3859, 0.3194, 0.3909, 0.3021, 0.1226, 0.1861, 0.1359, 0.1694, 0.1359, 0.1694, 0.1226, 0.1861, 0.393, 0.279, 0.3909, 0.3021, 0.3909, 0.3021, 0.393, 0.279, 0.1143, 0.2018, 0.1226, 0.1861, 0.1226, 0.1861, 0.1143, 0.2018, 0.3903, 0.252, 0.393, 0.279, 0.393, 0.279, 0.3903, 0.252, 0.1099, 0.2159, 0.1143, 0.2018, 0.1143, 0.2018, 0.1099, 0.2159, 0.3817, 0.2236, 0.3903, 0.252, 0.3903, 0.252, 0.3817, 0.2236, 0.1084, 0.2297, 0.1099, 0.2159, 0.1099, 0.2159, 0.1084, 0.2297, 0.3672, 0.1962, 0.3817, 0.2236, 0.3817, 0.2236, 0.3672, 0.1962, 0.11, 0.2458, 0.1084, 0.2297, 0.1084, 0.2297, 0.11, 0.2458, 0.3472, 0.1717, 0.3672, 0.1962, 0.3672, 0.1962, 0.3472, 0.1717, 0.1161, 0.2656, 0.11, 0.2458, 0.11, 0.2458, 0.1161, 0.2656, 0.3227, 0.1518, 0.3472, 0.1717, 0.3472, 0.1717, 0.3227, 0.1518, 0.1287, 0.2885, 0.1161, 0.2656, 0.1161, 0.2656, 0.1287, 0.2885])
me_cylinder.materials.append(mat_metals)
me_cylinder.materials.append(mat_lineart)
me_cylinder.update()

# ---- objects
ob_cube = bpy.data.objects.new('Cube', me_cube)
ob_light = bpy.data.objects.new('Light', light_light)
ob_camera = bpy.data.objects.new('Camera', cam_camera)
ob_cylinder = bpy.data.objects.new('Cylinder', me_cylinder)

# ---- transforms, parenting, visibility, modifiers, constraints
ob_cube.location = (0.1541, -0.01294, 4.335)
ob_cube.lock_rotations_4d = False
ob_cube.empty_display_type = 'ARROWS'
ob_cube.lineart.crease_threshold = 0.0
_m = ob_cube.modifiers.new('Solidify', 'SOLIDIFY')
_m.thickness = -0.015
_m.offset = 1.0
_m.material_offset = 5
_m.use_quality_normals = True
_m.use_flip_normals = True
ob_light.location = (4.076, 1.005, 5.904)
ob_light.rotation_euler = (0.6503, 0.05522, 1.866)
ob_light.lock_rotations_4d = False
ob_light.empty_display_type = 'ARROWS'
ob_light.color = (0.0, 0.0, 0.0, 0.0)
ob_light.lineart.crease_threshold = 0.0
ob_camera.location = (-12.28, -5.861, 3.191)
ob_camera.rotation_euler = (1.543, -3.957e-07, -1.278)
ob_camera.lock_rotations_4d = False
ob_camera.empty_display_type = 'ARROWS'
ob_camera.color = (0.0, 0.0, 0.0, 0.0)
ob_camera.display_type = 'WIRE'
ob_camera.lineart.crease_threshold = 0.0
ob_cylinder.location = (3.229, 4.048, 2.158)
ob_cylinder.scale = (0.06097, 0.06097, 0.06097)
_m = ob_cylinder.modifiers.new('Solidify', 'SOLIDIFY')
_m.thickness = -0.15
_m.offset = 1.0
_m.material_offset = 3
_m.use_flip_normals = True

# ---- collection membership
col_collection.objects.link(ob_cube)
col_collection.objects.link(ob_light)
col_collection.objects.link(ob_camera)
col_collection.objects.link(ob_cylinder)

# ---- scene / render settings (as saved in the file)
scene.camera = ob_camera
scene.frame_start = 1; scene.frame_end = 250; scene.frame_set(1)
scene.render.engine = 'BLENDER_EEVEE_NEXT'
scene.cycles.sampling_pattern = 'TABULATED_SOBOL'
scene.eevee.ray_tracing_options.trace_max_roughness = 0.0
bpy.context.view_layer.update()
